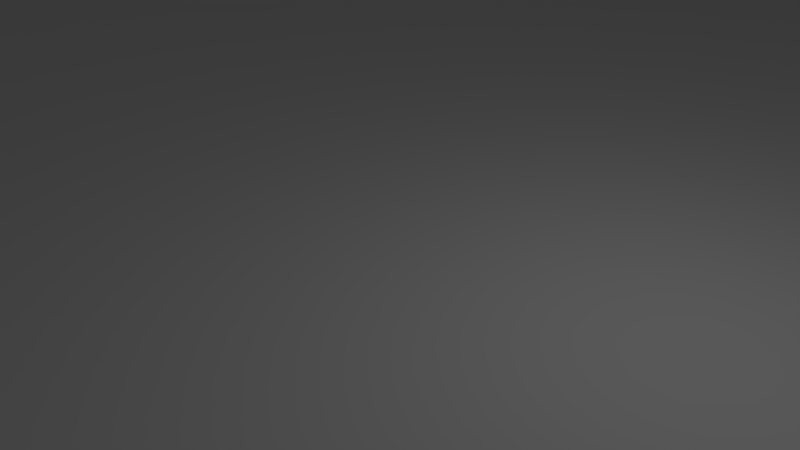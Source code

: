 # Source: front_HX2.blend  (saved by Blender 2.83.19; exported with 4.5.12 LTS)
import bpy
from mathutils import Matrix  # noqa: F401  (used for matrix-valued properties, if any)

bpy.ops.wm.read_factory_settings(use_empty=True)
scene = bpy.context.scene
scene.name = 'Scene'

# ---- collections
col_collection_1 = bpy.data.collections.new('Collection 1'); scene.collection.children.link(col_collection_1)

# ---- materials (node trees are filled in below, after node groups)
mat_material = bpy.data.materials.new('Material')
mat_material.alpha_threshold = 0.0
mat_material.use_transparent_shadow = False
mat_material.roughness = 0.5
mat_material.line_color = (0.0, 0.0, 0.0, 1.0)

# ---- material node trees

# ---- world
world_world = bpy.data.worlds.new('World'); scene.world = world_world
world_world.color = (0.05088, 0.05088, 0.05088)
world_world.use_sun_shadow = False
world_world.sun_shadow_jitter_overblur = 0.0
world_world.cycles.sampling_method = 'MANUAL'

# ---- cameras
cam_camera = bpy.data.cameras.new('Camera')
cam_camera.clip_end = 100.0
cam_camera.lens = 35.0
cam_camera.sensor_width = 32.0
cam_camera.sensor_height = 18.0
cam_camera.ortho_scale = 7.314
cam_camera.dof.focus_distance = 0.0
cam_camera.dof.aperture_fstop = 128.0

# ---- lights
light_lamp = bpy.data.lights.new('Lamp', 'POINT')
light_lamp.transmission_factor = 0.0
light_lamp.cutoff_distance = 30.0
light_lamp.energy = 100.0
light_lamp.shadow_buffer_clip_start = 1.001
light_lamp.shadow_soft_size = 0.1
light_lamp.shadow_maximum_resolution = 0.006
light_lamp.use_absolute_resolution = True

# ---- meshes
me_cube_001 = bpy.data.meshes.new('Cube.001')
me_cube_001.from_pydata([(6.6, 5.04, 10.0), (6.6, -5.04, 10.0), (-7.4, 5.04, 10.0), (-7.4, -5.04, 10.0), (6.2, 4.6, 0.0), (6.2, -4.6, 0.0), (-6.2, 4.6, 0.0), (-6.2, -4.6, 0.0), (6.2, 4.6, 2.5), (6.2, -4.6, 2.5), (-6.2, 4.6, 2.5), (-6.2, -4.6, 2.5), (-7.4, 5.04, 2.5), (6.6, 5.04, 2.5), (-7.4, -5.04, 2.5), (6.6, -5.04, 2.5), (-7.96, -4.2, 11.25), (-7.992, -4.32, 11.25), (8.6, -5.6, 0.0), (-12.6, -5.6, 0.0), (8.6, 5.6, 10.0), (7.28, 3.992, 11.25), (7.16, 4.2, 11.25), (7.192, 4.08, 11.25), (7.608, 4.32, 11.25), (7.52, 4.408, 11.25), (7.64, -4.2, 11.25), (7.608, -4.08, 11.25), (7.52, -3.992, 11.25), (7.4, -3.96, 11.25), (7.608, -4.32, 11.25), (7.4, -4.44, 11.25), (7.52, -4.408, 11.25), (-8.08, -4.408, 11.25), (-8.408, -4.32, 11.25), (-8.32, -4.408, 11.25), (-8.2, -4.44, 11.25), (-7.992, 4.32, 11.25), (-8.08, 4.408, 11.25), (-7.96, 4.2, 11.25), (-7.992, 4.08, 11.25), (-8.08, 3.992, 11.25), (-12.6, -5.6, 10.0), (-12.6, 5.6, 0.0), (-8.2, 4.8, 11.25), (-8.8, 4.2, 11.25), (-8.5, 4.72, 11.25), (-8.72, 4.5, 11.25), (-7.6, 4.2, 11.25), (-7.9, 3.68, 11.25), (-7.68, 3.9, 11.25), (-8.2, 3.6, 11.25), (-8.72, 3.9, 11.25), (-8.5, 3.68, 11.25), (-7.68, 4.5, 11.25), (-7.9, 4.72, 11.25), (-7.9, 4.72, 10.0), (-7.68, 4.5, 10.0), (-8.2, 3.6, 10.0), (-8.5, 3.68, 10.0), (-8.72, 3.9, 10.0), (-7.6, 4.2, 10.0), (-7.68, 3.9, 10.0), (-7.9, 3.68, 10.0), (-8.8, 4.2, 10.0), (-8.2, 4.8, 10.0), (-8.72, 4.5, 10.0), (-8.5, 4.72, 10.0), (-8.2, 3.96, 11.25), (-8.32, 3.992, 11.25), (-8.408, 4.08, 11.25), (-8.32, 4.408, 11.25), (-8.2, 4.44, 11.25), (-8.408, 4.32, 11.25), (-8.44, 4.2, 11.25), (-7.96, 4.2, 2.5), (-8.44, 4.2, 2.5), (-8.408, 4.08, 2.5), (-8.32, 4.408, 2.5), (-8.2, 4.44, 2.5), (-8.2, 3.96, 2.5), (-8.32, 3.992, 2.5), (-8.408, 4.32, 2.5), (-8.08, 3.992, 2.5), (-8.08, 4.408, 2.5), (-7.992, 4.32, 2.5), (-7.992, 4.08, 2.5), (-8.2, -3.6, 10.0), (-7.6, -4.2, 10.0), (-7.9, -3.68, 10.0), (-7.68, -3.9, 10.0), (-8.8, -4.2, 10.0), (-8.5, -4.72, 10.0), (-8.72, -4.5, 10.0), (-8.5, -3.68, 11.25), (-8.72, -3.9, 11.25), (-7.9, -4.72, 11.25), (-7.68, -4.5, 11.25), (-8.8, -4.2, 11.25), (-8.2, -4.8, 11.25), (-8.72, -4.5, 11.25), (-8.5, -4.72, 11.25), (-7.6, -4.2, 11.25), (-8.2, -3.6, 11.25), (-7.68, -3.9, 11.25), (-7.9, -3.68, 11.25), (-8.2, -4.8, 10.0), (-7.68, -4.5, 10.0), (-7.9, -4.72, 10.0), (-8.72, -3.9, 10.0), (-8.5, -3.68, 10.0), (-8.32, -3.992, 11.25), (-8.2, -3.96, 11.25), (-8.408, -4.08, 11.25), (-8.44, -4.2, 11.25), (-8.08, -3.992, 11.25), (-7.992, -4.08, 11.25), (-8.2, -4.44, 2.5), (-8.408, -4.08, 2.5), (-8.32, -3.992, 2.5), (-7.992, -4.08, 2.5), (-7.992, -4.32, 2.5), (-8.08, -4.408, 2.5), (-8.08, -3.992, 2.5), (-8.44, -4.2, 2.5), (-7.96, -4.2, 2.5), (-8.408, -4.32, 2.5), (-8.2, -3.96, 2.5), (-8.32, -4.408, 2.5), (8.0, 4.2, 11.25), (7.4, 4.8, 11.25), (7.92, 4.5, 11.25), (7.7, 4.72, 11.25), (6.8, 4.2, 11.25), (6.88, 3.9, 11.25), (7.1, 3.68, 11.25), (7.4, 3.6, 11.25), (7.7, 3.68, 11.25), (7.92, 3.9, 11.25), (7.1, 4.72, 11.25), (6.88, 4.5, 11.25), (6.8, 4.2, 10.0), (7.4, 4.8, 10.0), (6.88, 4.5, 10.0), (7.1, 4.72, 10.0), (8.0, 4.2, 10.0), (7.92, 3.9, 10.0), (7.7, 3.68, 10.0), (7.4, 3.6, 10.0), (7.1, 3.68, 10.0), (6.88, 3.9, 10.0), (7.7, 4.72, 10.0), (7.92, 4.5, 10.0), (7.64, 4.2, 11.25), (7.608, 4.08, 11.25), (7.52, 3.992, 11.25), (7.4, 3.96, 11.25), (7.28, 4.408, 11.25), (7.4, 4.44, 11.25), (7.192, 4.32, 11.25), (7.4, 3.96, 2.5), (7.4, 4.44, 2.5), (7.28, 4.408, 2.5), (7.52, 3.992, 2.5), (7.16, 4.2, 2.5), (7.192, 4.32, 2.5), (7.64, 4.2, 2.5), (7.52, 4.408, 2.5), (7.608, 4.32, 2.5), (7.28, 3.992, 2.5), (7.192, 4.08, 2.5), (7.608, 4.08, 2.5), (8.0, -4.2, 11.25), (7.7, -4.72, 11.25), (7.92, -4.5, 11.25), (7.4, -3.6, 11.25), (7.1, -3.68, 11.25), (6.88, -3.9, 11.25), (7.92, -3.9, 11.25), (7.7, -3.68, 11.25), (6.8, -4.2, 11.25), (7.4, -4.8, 11.25), (6.88, -4.5, 11.25), (7.1, -4.72, 11.25), (7.4, -4.8, 10.0), (6.8, -4.2, 10.0), (7.1, -4.72, 10.0), (6.88, -4.5, 10.0), (8.0, -4.2, 10.0), (7.7, -3.68, 10.0), (7.92, -3.9, 10.0), (7.4, -3.6, 10.0), (6.88, -3.9, 10.0), (7.1, -3.68, 10.0), (7.92, -4.5, 10.0), (7.7, -4.72, 10.0), (7.28, -3.992, 11.25), (7.192, -4.08, 11.25), (7.16, -4.2, 11.25), (7.28, -4.408, 11.25), (7.192, -4.32, 11.25), (7.16, -4.2, 2.5), (7.28, -4.408, 2.5), (7.64, -4.2, 2.5), (7.192, -4.08, 2.5), (7.192, -4.32, 2.5), (7.4, -3.96, 2.5), (7.52, -4.408, 2.5), (7.4, -4.44, 2.5), (7.52, -3.992, 2.5), (7.608, -4.08, 2.5), (7.28, -3.992, 2.5), (7.608, -4.32, 2.5), (8.6, 5.6, 0.0), (8.6, -5.6, 10.0), (-12.6, 5.6, 10.0), (-13.0, 5.6, 0.0), (-13.0, -5.6, 0.0), (-13.0, 5.6, 10.0), (9.0, 5.6, 10.0), (-12.6, 6.0, 10.0), (-12.6, 6.0, 0.0), (-12.6, -5.6, 25.0), (8.6, -5.6, 25.0), (8.6, 5.6, 25.0), (-12.6, 5.6, 25.0), (9.0, 5.6, 25.0), (9.0, -5.6, 25.0), (8.6, 6.0, 25.0), (-12.6, 6.0, 25.0), (-12.6, -6.0, 25.0), (8.6, -6.0, 25.0), (-12.8, 5.946, 10.0), (-12.95, 5.8, 10.0), (-12.95, 5.8, 0.0), (-12.8, 5.946, 0.0), (-13.0, 5.6, 25.0), (-12.8, 5.946, 25.0), (-12.95, 5.8, 25.0), (-13.0, -5.6, 10.0), (-12.6, -6.0, 10.0), (-12.95, -5.8, 10.0), (-12.8, -5.946, 10.0), (-12.6, -6.0, 0.0), (-12.8, -5.946, 0.0), (-12.95, -5.8, 0.0), (-13.0, -5.6, 25.0), (-12.95, -5.8, 25.0), (-12.8, -5.946, 25.0), (8.6, 6.0, 10.0), (8.8, 5.946, 10.0), (8.946, 5.8, 10.0), (8.6, 6.0, 0.0), (9.0, 5.6, 0.0), (8.8, 5.946, 0.0), (8.946, 5.8, 0.0), (8.946, 5.8, 25.0), (8.8, 5.946, 25.0), (9.0, -5.6, 0.0), (8.6, -6.0, 0.0), (8.946, -5.8, 0.0), (8.8, -5.946, 0.0), (9.0, -5.6, 10.0), (8.6, -6.0, 10.0), (8.946, -5.8, 10.0), (8.8, -5.946, 10.0), (8.8, -5.946, 25.0), (8.946, -5.8, 25.0)], [], [(7, 6, 10, 11), (6, 4, 8, 10), (5, 7, 11, 9), (4, 5, 9, 8), (3, 1, 15, 14), (0, 2, 12, 13), (11, 10, 12, 14), (8, 13, 12, 10), (15, 13, 8, 9), (9, 11, 14, 15), (100, 101, 35, 34), (3, 14, 12, 2), (157, 159, 165, 162), (200, 199, 202, 205), (41, 40, 86, 83), (6, 7, 19, 43), (58, 59, 60, 64, 215, 42, 91, 109, 110, 87, 89, 90, 88, 107, 108, 106, 3, 2, 65, 56, 57, 61, 62, 63), (145, 146, 147, 148, 149, 150, 141, 143, 144, 142, 0, 1, 184, 186, 187, 185, 192, 193, 191, 189, 190, 188, 214, 20), (5, 4, 213, 18), (249, 220, 229, 228), (7, 5, 18, 19), (2, 0, 142, 151, 152, 145, 20, 215, 64, 66, 67, 65), (52, 53, 69, 70), (133, 134, 23, 22), (180, 182, 200, 198), (214, 188, 194, 195, 184, 1, 3, 106, 92, 93, 91, 42), (51, 58, 63, 49), (49, 63, 62, 50), (50, 62, 61, 48), (65, 44, 55, 56), (56, 55, 54, 57), (57, 54, 48, 61), (58, 51, 53, 59), (59, 53, 52, 60), (60, 52, 45, 64), (44, 65, 67, 46), (46, 67, 66, 47), (47, 66, 64, 45), (54, 55, 38, 37), (49, 50, 40, 41), (47, 45, 74, 73), (45, 52, 70, 74), (48, 54, 37, 39), (50, 48, 39, 40), (44, 46, 71, 72), (51, 49, 41, 68), (53, 51, 68, 69), (55, 44, 72, 38), (46, 47, 73, 71), (80, 83, 86, 75, 85, 84, 79, 78, 82, 76, 77, 81), (69, 68, 80, 81), (74, 70, 77, 76), (39, 37, 85, 75), (71, 73, 82, 78), (72, 71, 78, 79), (73, 74, 76, 82), (38, 72, 79, 84), (40, 39, 75, 86), (70, 69, 81, 77), (68, 41, 83, 80), (37, 38, 84, 85), (106, 99, 101, 92), (92, 101, 100, 93), (93, 100, 98, 91), (99, 106, 108, 96), (96, 108, 107, 97), (97, 107, 88, 102), (103, 87, 110, 94), (94, 110, 109, 95), (95, 109, 91, 98), (87, 103, 105, 89), (89, 105, 104, 90), (90, 104, 102, 88), (102, 104, 116, 16), (95, 98, 114, 113), (97, 102, 16, 17), (98, 100, 34, 114), (103, 94, 111, 112), (99, 96, 33, 36), (105, 103, 112, 115), (101, 99, 36, 35), (104, 105, 115, 116), (94, 95, 113, 111), (96, 97, 17, 33), (127, 119, 118, 124, 126, 128, 117, 122, 121, 125, 120, 123), (111, 113, 118, 119), (17, 16, 125, 121), (16, 116, 120, 125), (114, 34, 126, 124), (33, 17, 121, 122), (115, 112, 127, 123), (112, 111, 119, 127), (34, 35, 128, 126), (116, 115, 123, 120), (35, 36, 117, 128), (113, 114, 124, 118), (36, 33, 122, 117), (142, 130, 132, 151), (151, 132, 131, 152), (152, 131, 129, 145), (133, 141, 150, 134), (134, 150, 149, 135), (135, 149, 148, 136), (145, 129, 138, 146), (146, 138, 137, 147), (147, 137, 136, 148), (130, 142, 144, 139), (139, 144, 143, 140), (140, 143, 141, 133), (138, 129, 153, 154), (132, 130, 158, 25), (139, 140, 159, 157), (137, 138, 154, 155), (134, 135, 21, 23), (131, 132, 25, 24), (140, 133, 22, 159), (136, 137, 155, 156), (135, 136, 156, 21), (129, 131, 24, 153), (130, 139, 157, 158), (161, 162, 165, 164, 170, 169, 160, 163, 171, 166, 168, 167), (23, 21, 169, 170), (153, 24, 168, 166), (155, 154, 171, 163), (25, 158, 161, 167), (22, 23, 170, 164), (154, 153, 166, 171), (159, 22, 164, 165), (158, 157, 162, 161), (156, 155, 163, 160), (24, 25, 167, 168), (21, 156, 160, 169), (181, 184, 195, 173), (173, 195, 194, 174), (174, 194, 188, 172), (191, 175, 179, 189), (189, 179, 178, 190), (190, 178, 172, 188), (175, 191, 193, 176), (176, 193, 192, 177), (177, 192, 185, 180), (184, 181, 183, 186), (186, 183, 182, 187), (187, 182, 180, 185), (177, 180, 198, 197), (172, 178, 27, 26), (174, 172, 26, 30), (175, 176, 196, 29), (183, 181, 31, 199), (181, 173, 32, 31), (179, 175, 29, 28), (182, 183, 199, 200), (176, 177, 197, 196), (178, 179, 28, 27), (173, 174, 30, 32), (208, 207, 212, 203, 210, 209, 206, 211, 204, 201, 205, 202), (30, 26, 203, 212), (31, 32, 207, 208), (32, 30, 212, 207), (27, 28, 209, 210), (26, 27, 210, 203), (196, 197, 204, 211), (28, 29, 206, 209), (199, 31, 208, 202), (29, 196, 211, 206), (198, 200, 205, 201), (197, 198, 201, 204), (0, 13, 15, 1), (4, 6, 43, 213), (19, 18, 259, 243), (217, 239, 218, 216), (43, 19, 217, 216), (43, 216, 234, 235, 221), (253, 219, 262, 258), (18, 213, 253, 258), (222, 246, 247, 248, 230), (236, 225, 229, 237, 238), (221, 220, 249, 252), (20, 214, 223, 224), (213, 43, 221, 252), (224, 226, 256, 257, 228), (259, 263, 240, 243), (18, 258, 260, 261, 259), (215, 20, 224, 225), (214, 42, 222, 223), (217, 19, 243, 244, 245), (224, 223, 227, 226), (222, 225, 236, 246), (225, 224, 228, 229), (223, 222, 230, 231), (42, 215, 225, 222), (218, 239, 246, 236), (227, 223, 231, 266, 267), (262, 219, 226, 227), (240, 263, 231, 230), (253, 213, 252, 254, 255), (218, 236, 238, 233), (233, 238, 237, 232), (232, 237, 229, 220), (220, 221, 235, 232), (232, 235, 234, 233), (233, 234, 216, 218), (240, 230, 248, 242), (242, 248, 247, 241), (241, 247, 246, 239), (239, 217, 245, 241), (241, 245, 244, 242), (242, 244, 243, 240), (219, 253, 255, 251), (251, 255, 254, 250), (250, 254, 252, 249), (226, 219, 251, 256), (256, 251, 250, 257), (257, 250, 249, 228), (258, 262, 264, 260), (260, 264, 265, 261), (261, 265, 263, 259), (231, 263, 265, 266), (266, 265, 264, 267), (267, 264, 262, 227)])
me_cube_001.use_remesh_preserve_volume = False
me_cube_001.use_remesh_preserve_attributes = False
me_cube_001.use_mirror_vertex_groups = False
me_cube_001.update()
me_cube = bpy.data.meshes.new('Cube')
me_cube.from_pydata([(1.0, 1.0, -2.0), (1.0, -1.0, -2.0), (-1.0, -1.0, -2.0), (-1.0, 1.0, -2.0), (1.0, 1.0, 0.0), (1.0, -1.0, 0.0), (-1.0, -1.0, 0.0), (-1.0, 1.0, 0.0)], [], [(0, 1, 2, 3), (4, 7, 6, 5), (0, 4, 5, 1), (1, 5, 6, 2), (2, 6, 7, 3), (4, 0, 3, 7)])
me_cube.materials.append(mat_material)
me_cube.use_remesh_preserve_volume = False
me_cube.use_remesh_preserve_attributes = False
me_cube.use_mirror_vertex_groups = False
me_cube.update()

# ---- objects
ob_cube = bpy.data.objects.new('Cube', me_cube_001)
ob_floor = bpy.data.objects.new('Floor', me_cube)
ob_lamp = bpy.data.objects.new('Lamp', light_lamp)
ob_camera = bpy.data.objects.new('Camera', cam_camera)

# ---- transforms, parenting, visibility, modifiers, constraints
ob_cube.location = (0.0, 0.0, 0.0)
ob_cube.scale = (5.0, 5.0, 0.4)
ob_cube.lineart.crease_threshold = 0.0
ob_floor.location = (0.0, 0.0, 0.0)
ob_floor.scale = (50.0, 50.0, 10.0)
ob_floor.lock_rotations_4d = False
ob_floor.lock_scale = (True, True, True)
ob_floor.empty_display_type = 'ARROWS'
ob_floor.display_type = 'WIRE'
ob_floor.show_transparent = True
ob_floor.lineart.crease_threshold = 0.0
ob_lamp.location = (4.076, 1.005, 5.904)
ob_lamp.rotation_euler = (0.6503, 0.05522, 1.866)
ob_lamp.lock_rotations_4d = False
ob_lamp.empty_display_type = 'ARROWS'
ob_lamp.color = (0.0, 0.0, 0.0, 0.0)
ob_lamp.hide_viewport = True
ob_lamp.lineart.crease_threshold = 0.0
ob_camera.location = (7.481, -6.508, 5.344)
ob_camera.rotation_euler = (1.109, 0.0, 0.8149)
ob_camera.lock_rotations_4d = False
ob_camera.empty_display_type = 'ARROWS'
ob_camera.color = (0.0, 0.0, 0.0, 0.0)
ob_camera.hide_viewport = True
ob_camera.display_type = 'WIRE'
ob_camera.lineart.crease_threshold = 0.0

# ---- collection membership
col_collection_1.objects.link(ob_cube)
col_collection_1.objects.link(ob_floor)
col_collection_1.objects.link(ob_lamp)
col_collection_1.objects.link(ob_camera)

# ---- scene / render settings (as saved in the file)
scene.camera = ob_camera
scene.frame_start = 1; scene.frame_end = 250; scene.frame_set(188)
scene.render.engine = 'BLENDER_EEVEE_NEXT'
scene.render.resolution_percentage = 50
scene.render.dither_intensity = 0.0
scene.cycles.use_denoising = False
scene.cycles.samples = 128
scene.cycles.sampling_pattern = 'TABULATED_SOBOL'
scene.cycles.use_adaptive_sampling = False
scene.cycles.use_light_tree = False
scene.cycles.blur_glossy = 0.0
scene.cycles.sample_clamp_indirect = 0.0
scene.view_settings.view_transform = 'Standard'
scene.unit_settings.scale_length = 0.001
bpy.context.view_layer.update()
